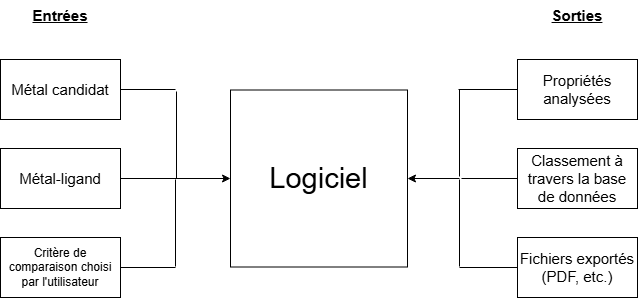

The diagram above was exported from draw.io. Its source (the exported page's mxGraphModel, read from the mxfile embedded in the PNG):
<mxGraphModel dx="1434" dy="738" grid="0" gridSize="10" guides="1" tooltips="1" connect="1" arrows="1" fold="1" page="1" pageScale="1" pageWidth="827" pageHeight="1169" math="0" shadow="0">
  <root>
    <mxCell id="0" />
    <mxCell id="1" parent="0" />
    <mxCell id="SAkf5QMqFtwSFRy4Hybs-1" value="&lt;div&gt;&lt;font style=&quot;font-size: 15px;&quot;&gt;Métal candidat&lt;/font&gt;&lt;/div&gt;" style="rounded=0;whiteSpace=wrap;html=1;" vertex="1" parent="1">
      <mxGeometry x="39" y="187" width="120" height="60" as="geometry" />
    </mxCell>
    <mxCell id="SAkf5QMqFtwSFRy4Hybs-2" value="&lt;font style=&quot;font-size: 15px;&quot;&gt;Métal-ligand&lt;/font&gt;" style="rounded=0;whiteSpace=wrap;html=1;" vertex="1" parent="1">
      <mxGeometry x="39" y="276" width="120" height="60" as="geometry" />
    </mxCell>
    <mxCell id="SAkf5QMqFtwSFRy4Hybs-3" value="Critère de comparaison choisi par l'utilisateur" style="rounded=0;whiteSpace=wrap;html=1;" vertex="1" parent="1">
      <mxGeometry x="39" y="365" width="120" height="60" as="geometry" />
    </mxCell>
    <mxCell id="SAkf5QMqFtwSFRy4Hybs-4" value="&lt;font style=&quot;font-size: 29px;&quot;&gt;Logiciel&lt;/font&gt;" style="whiteSpace=wrap;html=1;aspect=fixed;" vertex="1" parent="1">
      <mxGeometry x="269" y="217.5" width="177" height="177" as="geometry" />
    </mxCell>
    <mxCell id="SAkf5QMqFtwSFRy4Hybs-5" value="&lt;font style=&quot;font-size: 15px;&quot;&gt;Propriétés analysées&lt;/font&gt;" style="rounded=0;whiteSpace=wrap;html=1;" vertex="1" parent="1">
      <mxGeometry x="556" y="187" width="120" height="60" as="geometry" />
    </mxCell>
    <mxCell id="SAkf5QMqFtwSFRy4Hybs-6" value="&lt;font style=&quot;font-size: 15px;&quot;&gt;Classement à travers la base de données&lt;/font&gt;" style="rounded=0;whiteSpace=wrap;html=1;" vertex="1" parent="1">
      <mxGeometry x="556" y="276" width="120" height="60" as="geometry" />
    </mxCell>
    <mxCell id="SAkf5QMqFtwSFRy4Hybs-7" value="&lt;font style=&quot;font-size: 15px;&quot;&gt;Fichiers exportés (PDF, etc.)&lt;/font&gt;" style="rounded=0;whiteSpace=wrap;html=1;" vertex="1" parent="1">
      <mxGeometry x="556" y="365" width="120" height="60" as="geometry" />
    </mxCell>
    <mxCell id="SAkf5QMqFtwSFRy4Hybs-8" value="" style="endArrow=classic;html=1;rounded=0;entryX=0;entryY=0.5;entryDx=0;entryDy=0;" edge="1" parent="1" target="SAkf5QMqFtwSFRy4Hybs-4">
      <mxGeometry width="50" height="50" relative="1" as="geometry">
        <mxPoint x="214" y="306" as="sourcePoint" />
        <mxPoint x="260" y="298" as="targetPoint" />
      </mxGeometry>
    </mxCell>
    <mxCell id="SAkf5QMqFtwSFRy4Hybs-9" value="" style="endArrow=none;html=1;rounded=0;exitX=1;exitY=0.5;exitDx=0;exitDy=0;" edge="1" parent="1" source="SAkf5QMqFtwSFRy4Hybs-1">
      <mxGeometry width="50" height="50" relative="1" as="geometry">
        <mxPoint x="179" y="256" as="sourcePoint" />
        <mxPoint x="214" y="217" as="targetPoint" />
      </mxGeometry>
    </mxCell>
    <mxCell id="SAkf5QMqFtwSFRy4Hybs-10" value="" style="endArrow=none;html=1;rounded=0;" edge="1" parent="1">
      <mxGeometry width="50" height="50" relative="1" as="geometry">
        <mxPoint x="215" y="219" as="sourcePoint" />
        <mxPoint x="215" y="306" as="targetPoint" />
      </mxGeometry>
    </mxCell>
    <mxCell id="SAkf5QMqFtwSFRy4Hybs-11" value="" style="endArrow=none;html=1;rounded=0;exitX=1;exitY=0.5;exitDx=0;exitDy=0;" edge="1" parent="1" source="SAkf5QMqFtwSFRy4Hybs-2">
      <mxGeometry width="50" height="50" relative="1" as="geometry">
        <mxPoint x="177" y="329" as="sourcePoint" />
        <mxPoint x="221" y="306" as="targetPoint" />
      </mxGeometry>
    </mxCell>
    <mxCell id="SAkf5QMqFtwSFRy4Hybs-12" value="" style="endArrow=none;html=1;rounded=0;exitX=1;exitY=0.5;exitDx=0;exitDy=0;" edge="1" parent="1" source="SAkf5QMqFtwSFRy4Hybs-3">
      <mxGeometry width="50" height="50" relative="1" as="geometry">
        <mxPoint x="206" y="456" as="sourcePoint" />
        <mxPoint x="214" y="395" as="targetPoint" />
      </mxGeometry>
    </mxCell>
    <mxCell id="SAkf5QMqFtwSFRy4Hybs-13" value="" style="endArrow=none;html=1;rounded=0;" edge="1" parent="1">
      <mxGeometry width="50" height="50" relative="1" as="geometry">
        <mxPoint x="214" y="307" as="sourcePoint" />
        <mxPoint x="214" y="394" as="targetPoint" />
      </mxGeometry>
    </mxCell>
    <mxCell id="SAkf5QMqFtwSFRy4Hybs-14" value="&lt;font style=&quot;font-size: 15px;&quot;&gt;&lt;u&gt;&lt;b&gt;Entrées&lt;/b&gt;&lt;/u&gt;&lt;/font&gt;" style="text;html=1;align=center;verticalAlign=middle;whiteSpace=wrap;rounded=0;" vertex="1" parent="1">
      <mxGeometry x="69" y="128" width="60" height="30" as="geometry" />
    </mxCell>
    <mxCell id="SAkf5QMqFtwSFRy4Hybs-15" value="&lt;font style=&quot;font-size: 15px;&quot;&gt;&lt;u&gt;&lt;b&gt;Sorties&lt;/b&gt;&lt;/u&gt;&lt;/font&gt;" style="text;html=1;align=center;verticalAlign=middle;whiteSpace=wrap;rounded=0;" vertex="1" parent="1">
      <mxGeometry x="586" y="128" width="60" height="30" as="geometry" />
    </mxCell>
    <mxCell id="SAkf5QMqFtwSFRy4Hybs-20" value="" style="endArrow=classic;html=1;rounded=0;entryX=1;entryY=0.5;entryDx=0;entryDy=0;" edge="1" parent="1" target="SAkf5QMqFtwSFRy4Hybs-4">
      <mxGeometry width="50" height="50" relative="1" as="geometry">
        <mxPoint x="498" y="306" as="sourcePoint" />
        <mxPoint x="566" y="323" as="targetPoint" />
      </mxGeometry>
    </mxCell>
    <mxCell id="SAkf5QMqFtwSFRy4Hybs-21" value="" style="endArrow=none;html=1;rounded=0;entryX=0;entryY=0.5;entryDx=0;entryDy=0;" edge="1" parent="1" target="SAkf5QMqFtwSFRy4Hybs-5">
      <mxGeometry width="50" height="50" relative="1" as="geometry">
        <mxPoint x="497" y="217" as="sourcePoint" />
        <mxPoint x="527" y="182" as="targetPoint" />
      </mxGeometry>
    </mxCell>
    <mxCell id="SAkf5QMqFtwSFRy4Hybs-22" value="" style="endArrow=none;html=1;rounded=0;" edge="1" parent="1">
      <mxGeometry width="50" height="50" relative="1" as="geometry">
        <mxPoint x="498" y="217.5" as="sourcePoint" />
        <mxPoint x="498" y="304" as="targetPoint" />
      </mxGeometry>
    </mxCell>
    <mxCell id="SAkf5QMqFtwSFRy4Hybs-23" value="" style="endArrow=none;html=1;rounded=0;entryX=0;entryY=0.5;entryDx=0;entryDy=0;" edge="1" parent="1" target="SAkf5QMqFtwSFRy4Hybs-6">
      <mxGeometry width="50" height="50" relative="1" as="geometry">
        <mxPoint x="500" y="306" as="sourcePoint" />
        <mxPoint x="513" y="346" as="targetPoint" />
      </mxGeometry>
    </mxCell>
    <mxCell id="SAkf5QMqFtwSFRy4Hybs-24" value="" style="endArrow=none;html=1;rounded=0;entryX=0;entryY=0.5;entryDx=0;entryDy=0;" edge="1" parent="1" target="SAkf5QMqFtwSFRy4Hybs-7">
      <mxGeometry width="50" height="50" relative="1" as="geometry">
        <mxPoint x="498" y="395" as="sourcePoint" />
        <mxPoint x="524" y="437" as="targetPoint" />
      </mxGeometry>
    </mxCell>
    <mxCell id="SAkf5QMqFtwSFRy4Hybs-25" value="" style="endArrow=none;html=1;rounded=0;" edge="1" parent="1">
      <mxGeometry width="50" height="50" relative="1" as="geometry">
        <mxPoint x="498" y="394" as="sourcePoint" />
        <mxPoint x="498" y="307" as="targetPoint" />
      </mxGeometry>
    </mxCell>
  </root>
</mxGraphModel>